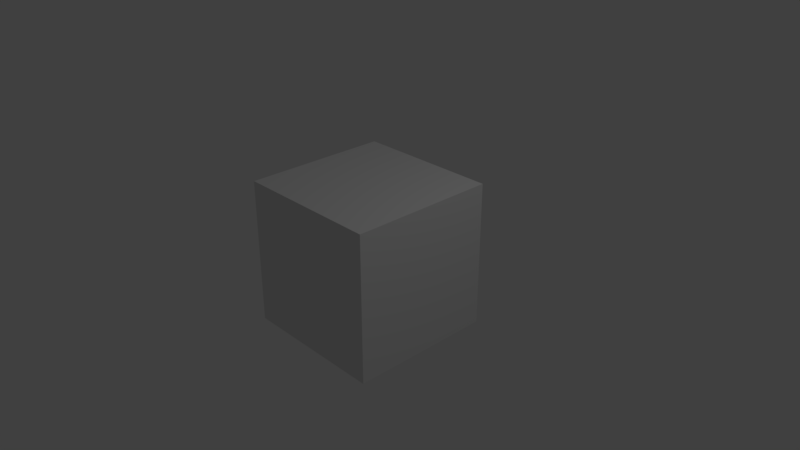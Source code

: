 # Source: cube_1.blend  (saved by Blender 2.79.0; exported with 4.5.12 LTS)
import bpy
from mathutils import Matrix  # noqa: F401  (used for matrix-valued properties, if any)

bpy.ops.wm.read_factory_settings(use_empty=True)
scene = bpy.context.scene
scene.name = 'Scene'

# ---- collections
col_collection_1 = bpy.data.collections.new('Collection 1'); scene.collection.children.link(col_collection_1)

# ---- materials (node trees are filled in below, after node groups)
mat_material = bpy.data.materials.new('Material')
mat_material.alpha_threshold = 0.0
mat_material.use_transparent_shadow = False
mat_material.roughness = 0.5
mat_material.line_color = (0.0, 0.0, 0.0, 1.0)

# ---- material node trees

# ---- world
world_world = bpy.data.worlds.new('World'); scene.world = world_world
world_world.color = (0.05088, 0.05088, 0.05088)
world_world.use_sun_shadow = False
world_world.sun_shadow_jitter_overblur = 0.0
world_world.cycles.sampling_method = 'MANUAL'

# ---- cameras
cam_camera = bpy.data.cameras.new('Camera')
cam_camera.clip_end = 100.0
cam_camera.lens = 35.0
cam_camera.sensor_width = 32.0
cam_camera.sensor_height = 18.0
cam_camera.ortho_scale = 7.314
cam_camera.dof.focus_distance = 0.0
cam_camera.dof.aperture_fstop = 128.0

# ---- lights
light_lamp = bpy.data.lights.new('Lamp', 'POINT')
light_lamp.transmission_factor = 0.0
light_lamp.cutoff_distance = 30.0
light_lamp.energy = 100.0
light_lamp.shadow_buffer_clip_start = 1.001
light_lamp.shadow_soft_size = 0.1
light_lamp.shadow_maximum_resolution = 0.006
light_lamp.use_absolute_resolution = True

# ---- meshes
me_cube = bpy.data.meshes.new('Cube')
me_cube.from_pydata([(1.0, 1.0, -1.0), (1.0, -1.0, -1.0), (-1.0, -1.0, -1.0), (-1.0, 1.0, -1.0), (1.0, 1.0, 1.0), (1.0, -1.0, 1.0), (-1.0, -1.0, 1.0), (-1.0, 1.0, 1.0)], [], [(0, 1, 2, 3), (4, 7, 6, 5), (0, 4, 5, 1), (1, 5, 6, 2), (2, 6, 7, 3), (4, 0, 3, 7)])
me_cube.materials.append(mat_material)
me_cube.use_remesh_preserve_volume = False
me_cube.use_remesh_preserve_attributes = False
me_cube.use_mirror_vertex_groups = False
me_cube.update()

# ---- objects
ob_cube = bpy.data.objects.new('Cube', me_cube)
ob_lamp = bpy.data.objects.new('Lamp', light_lamp)
ob_camera = bpy.data.objects.new('Camera', cam_camera)

# ---- transforms, parenting, visibility, modifiers, constraints
ob_cube.location = (0.0, 0.0, 0.0)
ob_cube.lock_rotations_4d = False
ob_cube.empty_display_type = 'ARROWS'
ob_cube.lineart.crease_threshold = 0.0
ob_lamp.location = (4.076, 1.005, 5.904)
ob_lamp.rotation_euler = (0.6503, 0.05522, 1.866)
ob_lamp.lock_rotations_4d = False
ob_lamp.empty_display_type = 'ARROWS'
ob_lamp.color = (0.0, 0.0, 0.0, 0.0)
ob_lamp.lineart.crease_threshold = 0.0
ob_camera.location = (7.481, -6.508, 5.344)
ob_camera.rotation_euler = (1.109, 0.0, 0.8149)
ob_camera.lock_rotations_4d = False
ob_camera.empty_display_type = 'ARROWS'
ob_camera.color = (0.0, 0.0, 0.0, 0.0)
ob_camera.display_type = 'WIRE'
ob_camera.lineart.crease_threshold = 0.0

# ---- collection membership
col_collection_1.objects.link(ob_cube)
col_collection_1.objects.link(ob_lamp)
col_collection_1.objects.link(ob_camera)

# ---- scene / render settings (as saved in the file)
scene.camera = ob_camera
scene.frame_start = 1; scene.frame_end = 250; scene.frame_set(1)
scene.render.engine = 'BLENDER_EEVEE_NEXT'
scene.render.resolution_percentage = 50
scene.render.dither_intensity = 0.0
scene.cycles.use_denoising = False
scene.cycles.samples = 128
scene.cycles.sampling_pattern = 'TABULATED_SOBOL'
scene.cycles.use_adaptive_sampling = False
scene.cycles.use_light_tree = False
scene.cycles.blur_glossy = 0.0
scene.cycles.sample_clamp_indirect = 0.0
scene.view_settings.view_transform = 'Standard'
bpy.context.view_layer.update()
